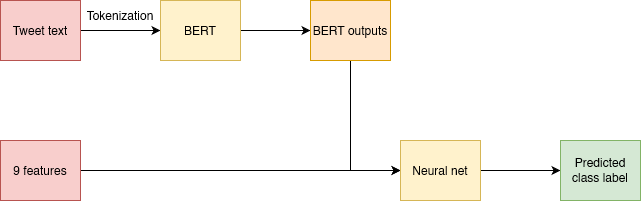

The diagram above was exported from draw.io. Its source (the exported page's mxGraphModel, read from the mxfile embedded in the PNG):
<mxGraphModel dx="1038" dy="536" grid="1" gridSize="10" guides="1" tooltips="1" connect="1" arrows="1" fold="1" page="1" pageScale="1" pageWidth="850" pageHeight="1100" math="0" shadow="0">
  <root>
    <mxCell id="0" />
    <mxCell id="1" parent="0" />
    <mxCell id="csIZ974V6S-h0q8GpEyV-7" style="edgeStyle=orthogonalEdgeStyle;rounded=0;orthogonalLoop=1;jettySize=auto;html=1;entryX=0;entryY=0.5;entryDx=0;entryDy=0;" edge="1" parent="1" source="csIZ974V6S-h0q8GpEyV-1" target="csIZ974V6S-h0q8GpEyV-2">
      <mxGeometry relative="1" as="geometry" />
    </mxCell>
    <mxCell id="csIZ974V6S-h0q8GpEyV-1" value="Tweet text" style="rounded=0;whiteSpace=wrap;html=1;fillColor=#f8cecc;strokeColor=#b85450;" vertex="1" parent="1">
      <mxGeometry x="40" y="100" width="80" height="60" as="geometry" />
    </mxCell>
    <mxCell id="csIZ974V6S-h0q8GpEyV-8" style="edgeStyle=orthogonalEdgeStyle;rounded=0;orthogonalLoop=1;jettySize=auto;html=1;" edge="1" parent="1" source="csIZ974V6S-h0q8GpEyV-2" target="csIZ974V6S-h0q8GpEyV-3">
      <mxGeometry relative="1" as="geometry" />
    </mxCell>
    <mxCell id="csIZ974V6S-h0q8GpEyV-2" value="BERT" style="rounded=0;whiteSpace=wrap;html=1;fillColor=#fff2cc;strokeColor=#d6b656;" vertex="1" parent="1">
      <mxGeometry x="200" y="100" width="80" height="60" as="geometry" />
    </mxCell>
    <mxCell id="csIZ974V6S-h0q8GpEyV-13" style="edgeStyle=orthogonalEdgeStyle;rounded=0;orthogonalLoop=1;jettySize=auto;html=1;entryX=0;entryY=0.5;entryDx=0;entryDy=0;exitX=0.5;exitY=1;exitDx=0;exitDy=0;" edge="1" parent="1" source="csIZ974V6S-h0q8GpEyV-3" target="csIZ974V6S-h0q8GpEyV-5">
      <mxGeometry relative="1" as="geometry" />
    </mxCell>
    <mxCell id="csIZ974V6S-h0q8GpEyV-3" value="BERT outputs" style="rounded=0;whiteSpace=wrap;html=1;fillColor=#ffe6cc;strokeColor=#d79b00;" vertex="1" parent="1">
      <mxGeometry x="350" y="100" width="80" height="60" as="geometry" />
    </mxCell>
    <mxCell id="csIZ974V6S-h0q8GpEyV-10" style="edgeStyle=orthogonalEdgeStyle;rounded=0;orthogonalLoop=1;jettySize=auto;html=1;entryX=0;entryY=0.5;entryDx=0;entryDy=0;" edge="1" parent="1" source="csIZ974V6S-h0q8GpEyV-4" target="csIZ974V6S-h0q8GpEyV-5">
      <mxGeometry relative="1" as="geometry" />
    </mxCell>
    <mxCell id="csIZ974V6S-h0q8GpEyV-4" value="9 features" style="rounded=0;whiteSpace=wrap;html=1;fillColor=#f8cecc;strokeColor=#b85450;" vertex="1" parent="1">
      <mxGeometry x="40" y="240" width="80" height="60" as="geometry" />
    </mxCell>
    <mxCell id="csIZ974V6S-h0q8GpEyV-12" style="edgeStyle=orthogonalEdgeStyle;rounded=0;orthogonalLoop=1;jettySize=auto;html=1;" edge="1" parent="1" source="csIZ974V6S-h0q8GpEyV-5" target="csIZ974V6S-h0q8GpEyV-6">
      <mxGeometry relative="1" as="geometry" />
    </mxCell>
    <mxCell id="csIZ974V6S-h0q8GpEyV-5" value="Neural net" style="rounded=0;whiteSpace=wrap;html=1;fillColor=#fff2cc;strokeColor=#d6b656;" vertex="1" parent="1">
      <mxGeometry x="440" y="240" width="80" height="60" as="geometry" />
    </mxCell>
    <mxCell id="csIZ974V6S-h0q8GpEyV-6" value="Predicted class label" style="rounded=0;whiteSpace=wrap;html=1;fillColor=#d5e8d4;strokeColor=#82b366;" vertex="1" parent="1">
      <mxGeometry x="600" y="240" width="80" height="60" as="geometry" />
    </mxCell>
    <mxCell id="csIZ974V6S-h0q8GpEyV-9" value="Tokenization" style="text;html=1;strokeColor=none;fillColor=none;align=center;verticalAlign=middle;whiteSpace=wrap;rounded=0;" vertex="1" parent="1">
      <mxGeometry x="130" y="100" width="60" height="30" as="geometry" />
    </mxCell>
  </root>
</mxGraphModel>